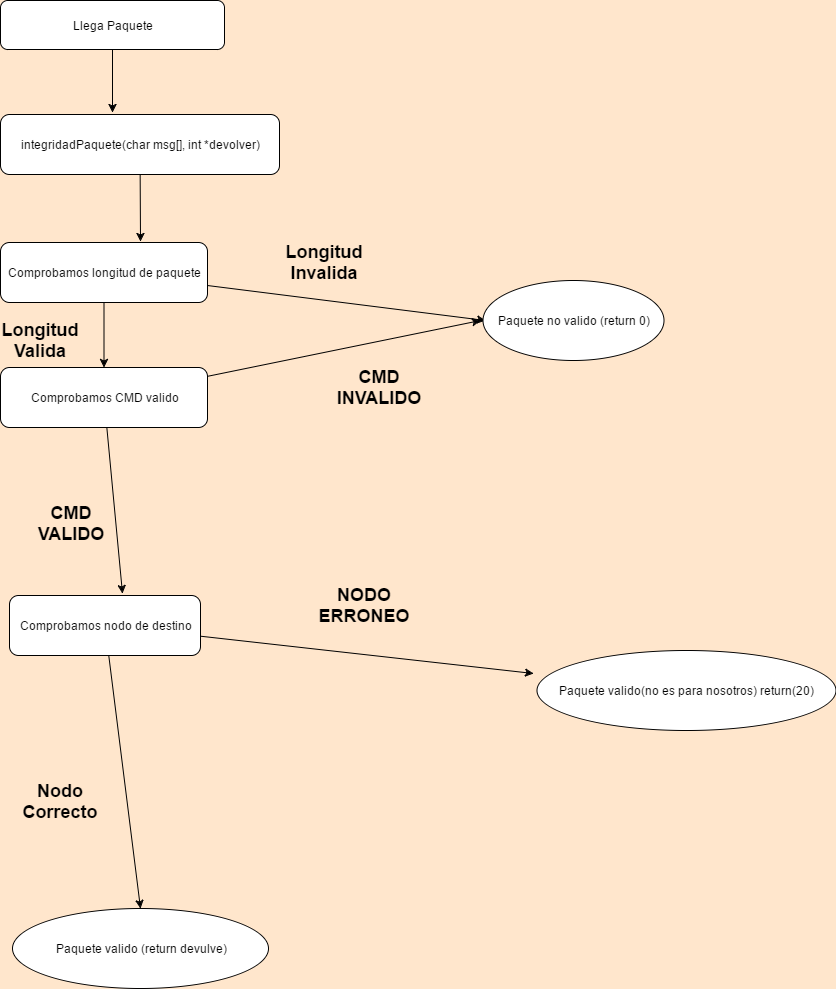

The diagram above was exported from draw.io. Its source (the exported page's mxGraphModel, read from the mxfile embedded in the PNG):
<mxGraphModel dx="1426" dy="330" grid="0" gridSize="10" guides="1" tooltips="1" connect="0" arrows="1" fold="1" page="0" pageScale="1.5" pageWidth="826" pageHeight="1169" background="#FFE6CC" math="0" shadow="0">
  <root>
    <mxCell id="0" style=";html=1;" />
    <mxCell id="1" style=";html=1;" parent="0" />
    <mxCell id="74" style="edgeStyle=none;rounded=0;html=1;entryX=0.401;entryY=-0.033;entryPerimeter=0;jettySize=auto;orthogonalLoop=1;" parent="1" source="67" target="69" edge="1">
      <mxGeometry relative="1" as="geometry" />
    </mxCell>
    <mxCell id="67" value="Llega Paquete" style="rounded=1;whiteSpace=wrap;html=1;" parent="1" vertex="1">
      <mxGeometry x="156" y="455" width="224" height="49" as="geometry" />
    </mxCell>
    <mxCell id="75" style="edgeStyle=none;rounded=0;html=1;entryX=0.676;entryY=-0.017;entryPerimeter=0;jettySize=auto;orthogonalLoop=1;" parent="1" source="69" target="71" edge="1">
      <mxGeometry relative="1" as="geometry" />
    </mxCell>
    <mxCell id="69" value="&lt;span&gt;integridadPaquete&lt;/span&gt;&lt;span&gt;(&lt;/span&gt;&lt;span&gt;char&lt;/span&gt;&lt;span&gt; msg[], &lt;/span&gt;&lt;span&gt;int&lt;/span&gt;&lt;span&gt; *devolver)&lt;/span&gt;" style="rounded=1;whiteSpace=wrap;html=1;" parent="1" vertex="1">
      <mxGeometry x="156" y="569" width="279" height="60" as="geometry" />
    </mxCell>
    <mxCell id="76" style="edgeStyle=none;rounded=0;html=1;jettySize=auto;orthogonalLoop=1;" parent="1" source="71" target="72" edge="1">
      <mxGeometry relative="1" as="geometry" />
    </mxCell>
    <mxCell id="81" style="rounded=0;html=1;entryX=0.017;entryY=0.5;entryPerimeter=0;jettySize=auto;orthogonalLoop=1;" parent="1" source="71" target="77" edge="1">
      <mxGeometry relative="1" as="geometry" />
    </mxCell>
    <mxCell id="71" value="Comprobamos longitud de paquete" style="rounded=1;whiteSpace=wrap;html=1;" parent="1" vertex="1">
      <mxGeometry x="156" y="697" width="207" height="60" as="geometry" />
    </mxCell>
    <mxCell id="82" style="edgeStyle=none;rounded=0;html=1;jettySize=auto;orthogonalLoop=1;" parent="1" source="72" edge="1">
      <mxGeometry relative="1" as="geometry">
        <mxPoint x="636" y="775" as="targetPoint" />
      </mxGeometry>
    </mxCell>
    <mxCell id="88" style="edgeStyle=none;rounded=0;html=1;jettySize=auto;orthogonalLoop=1;" parent="1" source="72" edge="1">
      <mxGeometry relative="1" as="geometry">
        <mxPoint x="278" y="1048" as="targetPoint" />
      </mxGeometry>
    </mxCell>
    <mxCell id="72" value="Comprobamos CMD valido" style="rounded=1;whiteSpace=wrap;html=1;" parent="1" vertex="1">
      <mxGeometry x="156" y="822" width="207" height="60" as="geometry" />
    </mxCell>
    <mxCell id="77" value="Paquete no valido (return 0)" style="ellipse;whiteSpace=wrap;html=1;" parent="1" vertex="1">
      <mxGeometry x="638" y="735" width="181" height="80" as="geometry" />
    </mxCell>
    <mxCell id="79" value="Paquete valido (return devulve&lt;span&gt;)&lt;/span&gt;" style="ellipse;whiteSpace=wrap;html=1;" parent="1" vertex="1">
      <mxGeometry x="168" y="1363" width="256" height="80" as="geometry" />
    </mxCell>
    <mxCell id="83" value="&lt;h2&gt;&lt;b&gt;Longitud Valida&lt;/b&gt;&lt;/h2&gt;" style="text;html=1;strokeColor=none;fillColor=none;align=center;verticalAlign=middle;whiteSpace=wrap;" parent="1" vertex="1">
      <mxGeometry x="176" y="785" width="40" height="20" as="geometry" />
    </mxCell>
    <mxCell id="84" value="&lt;h2&gt;Longitud Invalida&lt;/h2&gt;" style="text;html=1;strokeColor=none;fillColor=none;align=center;verticalAlign=middle;whiteSpace=wrap;" parent="1" vertex="1">
      <mxGeometry x="460" y="707" width="40" height="20" as="geometry" />
    </mxCell>
    <mxCell id="85" value="&lt;h2&gt;CMD VALIDO&lt;/h2&gt;" style="text;html=1;strokeColor=none;fillColor=none;align=center;verticalAlign=middle;whiteSpace=wrap;" parent="1" vertex="1">
      <mxGeometry x="207" y="968" width="40" height="20" as="geometry" />
    </mxCell>
    <mxCell id="86" value="&lt;h2&gt;CMD INVALIDO&lt;/h2&gt;" style="text;html=1;strokeColor=none;fillColor=none;align=center;verticalAlign=middle;whiteSpace=wrap;" parent="1" vertex="1">
      <mxGeometry x="515" y="832" width="40" height="20" as="geometry" />
    </mxCell>
    <mxCell id="91" style="edgeStyle=none;rounded=0;html=1;jettySize=auto;orthogonalLoop=1;" parent="1" source="89" edge="1">
      <mxGeometry relative="1" as="geometry">
        <mxPoint x="689" y="1128" as="targetPoint" />
      </mxGeometry>
    </mxCell>
    <mxCell id="96" style="edgeStyle=none;rounded=0;html=1;entryX=0.5;entryY=0;entryPerimeter=0;jettySize=auto;orthogonalLoop=1;" parent="1" source="89" target="79" edge="1">
      <mxGeometry relative="1" as="geometry" />
    </mxCell>
    <mxCell id="89" value="Comprobamos nodo de destino" style="rounded=1;whiteSpace=wrap;html=1;" parent="1" vertex="1">
      <mxGeometry x="165" y="1050" width="191" height="60" as="geometry" />
    </mxCell>
    <mxCell id="93" value="Paquete valido(no es para nosotros) return(20)" style="ellipse;whiteSpace=wrap;html=1;" parent="1" vertex="1">
      <mxGeometry x="692" y="1105" width="299" height="80" as="geometry" />
    </mxCell>
    <mxCell id="94" value="&lt;h2&gt;NODO ERRONEO&lt;/h2&gt;" style="text;html=1;strokeColor=none;fillColor=none;align=center;verticalAlign=middle;whiteSpace=wrap;" parent="1" vertex="1">
      <mxGeometry x="500" y="1050" width="40" height="20" as="geometry" />
    </mxCell>
    <mxCell id="97" value="&lt;h2&gt;Nodo Correcto&lt;/h2&gt;" style="text;html=1;strokeColor=none;fillColor=none;align=center;verticalAlign=middle;whiteSpace=wrap;" parent="1" vertex="1">
      <mxGeometry x="196" y="1246" width="40" height="20" as="geometry" />
    </mxCell>
  </root>
</mxGraphModel>